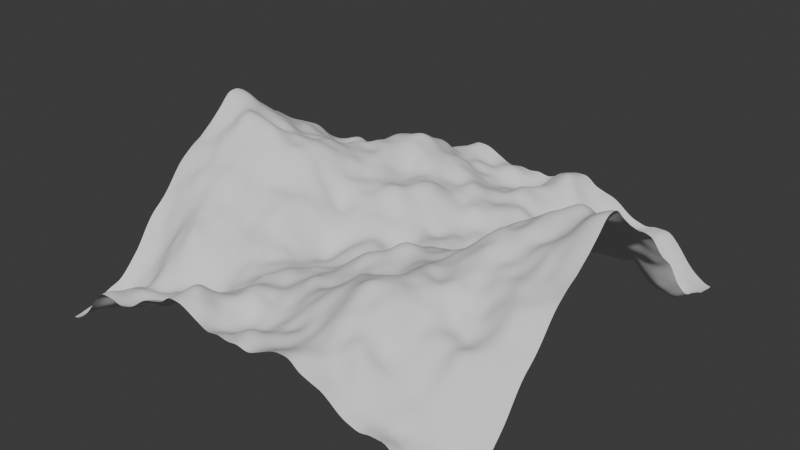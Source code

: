 # Source: terrain_01.blend  (saved by Blender 4.2.66; exported with 4.5.12 LTS)
import bpy
from mathutils import Matrix  # noqa: F401  (used for matrix-valued properties, if any)

bpy.ops.wm.read_factory_settings(use_empty=True)
scene = bpy.context.scene
scene.name = 'Scene'

# ---- collections
col_collection = bpy.data.collections.new('Collection'); scene.collection.children.link(col_collection)

# ---- world
world_world = bpy.data.worlds.new('World'); scene.world = world_world
world_world.use_nodes = True; world_world.node_tree.nodes.clear()
_N = world_world.node_tree.nodes; _L = world_world.node_tree.links
n0 = _N.new('ShaderNodeOutputWorld'); n0.name = 'World Output'; n0.location = (300, 300)
n1 = _N.new('ShaderNodeBackground'); n1.name = 'Background'; n1.location = (10, 300)
n1.inputs[0].default_value = (0.05088, 0.05088, 0.05088, 1.0)
_L.new(n1.outputs[0], n0.inputs[0])
n0.is_active_output = True
world_world.color = (0.05088, 0.05088, 0.05088)
world_world.sun_shadow_jitter_overblur = 0.0

# ---- meshes
me_plane = bpy.data.meshes.new('Plane')
me_plane.from_pydata([(-1.0, -1.0, 0.0), (1.0, -1.0, 0.0), (-1.0, 1.0, 0.0), (1.0, 1.0, 0.0)], [], [(0, 1, 3, 2)])
_uv = me_plane.uv_layers.new(name='UVMap')
_uv.uv.foreach_set('vector', [0.0, 0.0, 1.0, 0.0, 1.0, 1.0, 0.0, 1.0])
me_plane.update()

# ---- objects
ob_plane = bpy.data.objects.new('Plane', me_plane)

# ---- transforms, parenting, visibility, modifiers, constraints
ob_plane.location = (0.0, 0.0, 0.0)
ob_plane.scale = (13.32, 13.32, 13.32)
_m = ob_plane.modifiers.new('Ocean', 'OCEAN')
_m.size = 1.4
_m.resolution = 11
_m.viewport_resolution = 16
_m.spatial_size = 41
_m.wind_velocity = 12.5
_m.wave_scale_min = 0.41
_m.wave_scale = 8.7
_m.depth = 249.1
_m.choppiness = 0.0
_m.time = 15.35
_m.random_seed = 107
_m.filepath = '//../../../../../../AppData/Local/Temp/blender_a17500/cache_ocean'

# ---- collection membership
col_collection.objects.link(ob_plane)

# ---- scene / render settings (as saved in the file)
scene.frame_start = 1; scene.frame_end = 250; scene.frame_set(1)
scene.render.engine = 'BLENDER_EEVEE_NEXT'
bpy.context.view_layer.update()

# ---- added for rendering (the .blend has no active camera and no usable light): camera, sun
cam_auto = bpy.data.cameras.new('AutoCamera')
cam_auto.lens = 50.0
cam_auto.sensor_width = 36.0
cam_auto.clip_end = 18177.5
ob_auto_camera = bpy.data.objects.new('AutoCamera', cam_auto)
scene.collection.objects.link(ob_auto_camera)
ob_auto_camera.location = (1035.76, -1242.91, 837.987)
ob_auto_camera.rotation_euler = (1.09748, -7.21219e-08, 0.694738)
scene.camera = ob_auto_camera
light_auto_sun = bpy.data.lights.new('AutoSun', 'SUN')
light_auto_sun.energy = 3.0
light_auto_sun.angle = 0.0523599
ob_auto_sun = bpy.data.objects.new('AutoSun', light_auto_sun)
scene.collection.objects.link(ob_auto_sun)
ob_auto_sun.rotation_euler = (0.872665, 0.174533, 0.523599)
bpy.context.view_layer.update()
